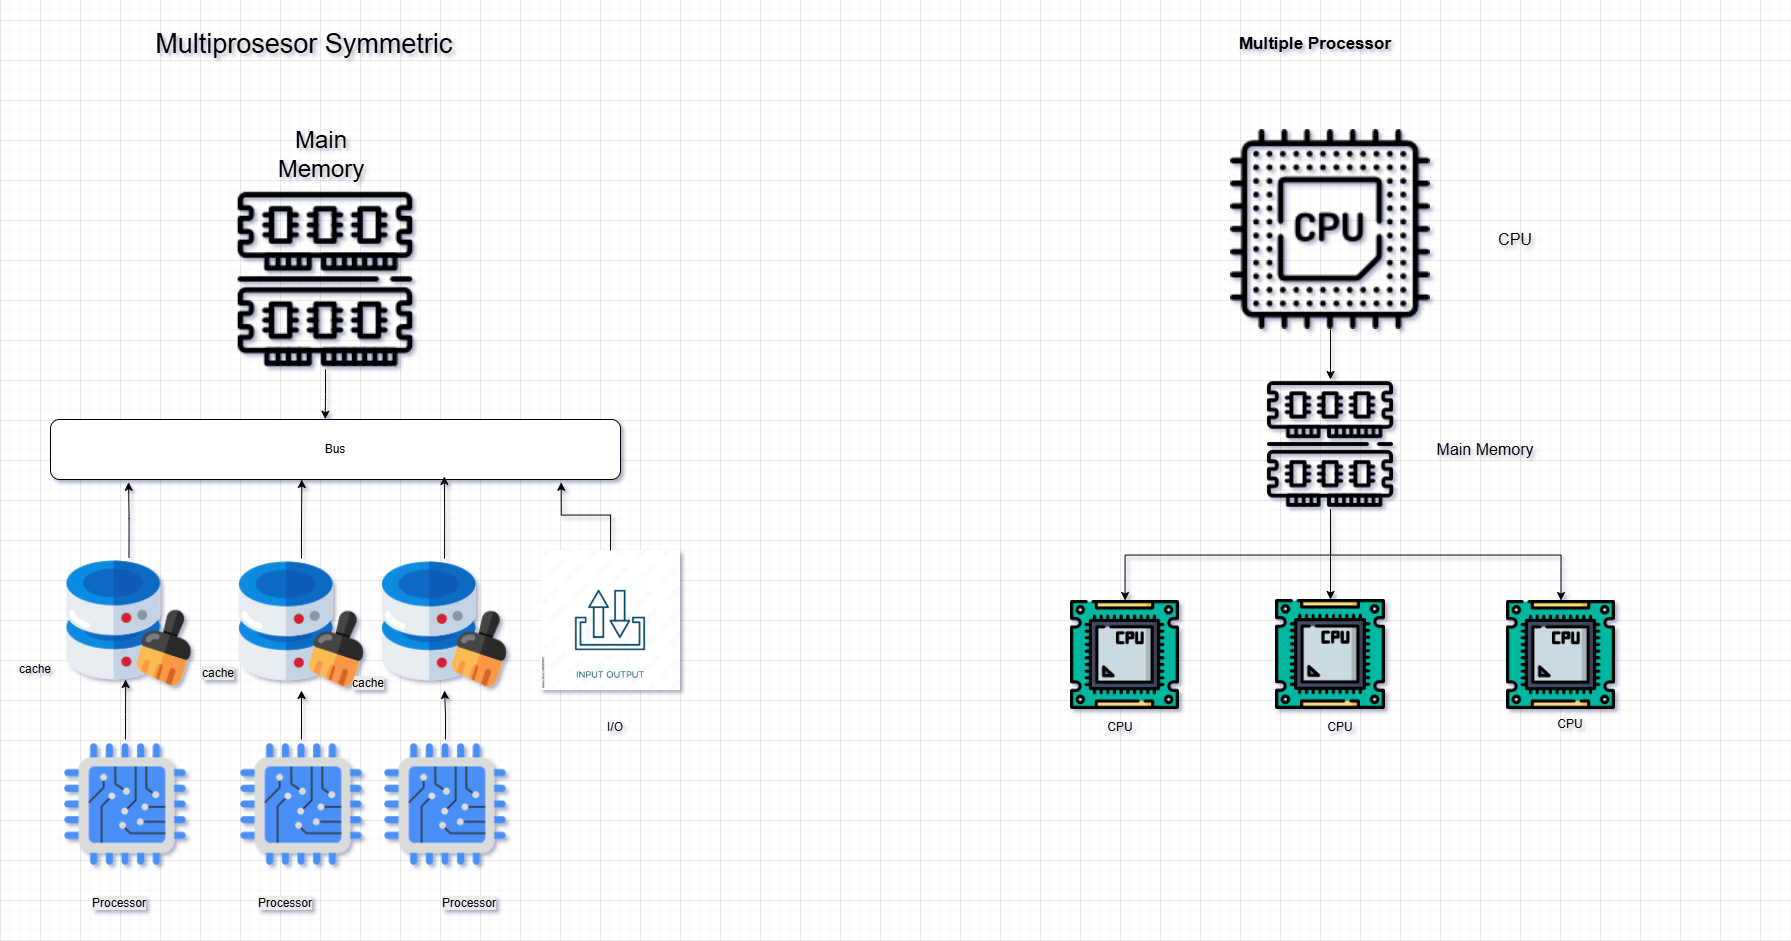

The diagram above was exported from draw.io. Its source (the exported page's mxGraphModel, read from the mxfile embedded in the PNG):
<mxGraphModel dx="5329" dy="4324" grid="1" gridSize="10" guides="1" tooltips="1" connect="1" arrows="1" fold="1" page="1" pageScale="1" pageWidth="1200" pageHeight="1600" math="0" shadow="0">
  <root>
    <mxCell id="0" />
    <mxCell id="1" parent="0" />
    <mxCell id="CNmx0pbgEwlU0NE3-MJE-1" value="" style="shape=image;verticalLabelPosition=bottom;labelBackgroundColor=default;verticalAlign=top;aspect=fixed;imageAspect=0;image=https://cdn-icons-png.flaticon.com/128/10224/10224836.png;" vertex="1" parent="1">
      <mxGeometry x="-3125" y="-2830" width="180" height="180" as="geometry" />
    </mxCell>
    <mxCell id="CNmx0pbgEwlU0NE3-MJE-2" value="&lt;font style=&quot;font-size: 24px;&quot;&gt;Main&lt;/font&gt;&lt;div&gt;&lt;font style=&quot;font-size: 24px;&quot;&gt;Memory&lt;/font&gt;&lt;/div&gt;" style="text;html=1;align=center;verticalAlign=middle;whiteSpace=wrap;rounded=0;" vertex="1" parent="1">
      <mxGeometry x="-3104" y="-2890" width="130" height="50" as="geometry" />
    </mxCell>
    <mxCell id="CNmx0pbgEwlU0NE3-MJE-3" value="Bus" style="rounded=1;whiteSpace=wrap;html=1;" vertex="1" parent="1">
      <mxGeometry x="-3310" y="-2600" width="570" height="60" as="geometry" />
    </mxCell>
    <mxCell id="CNmx0pbgEwlU0NE3-MJE-5" value="" style="shape=image;verticalLabelPosition=bottom;labelBackgroundColor=default;verticalAlign=top;aspect=fixed;imageAspect=0;image=https://cdn-icons-png.flaticon.com/128/15496/15496371.png;" vertex="1" parent="1">
      <mxGeometry x="-3297.5" y="-2462" width="132" height="132" as="geometry" />
    </mxCell>
    <mxCell id="CNmx0pbgEwlU0NE3-MJE-10" value="" style="shape=image;verticalLabelPosition=bottom;labelBackgroundColor=default;verticalAlign=top;aspect=fixed;imageAspect=0;image=https://as2.ftcdn.net/v2/jpg/04/72/67/47/1000_F_472674757_xcvQ3eYvWrIAPUeNHwnyFHxEAMSlXXRo.jpg;" vertex="1" parent="1">
      <mxGeometry x="-2820" y="-2469" width="140" height="140" as="geometry" />
    </mxCell>
    <mxCell id="CNmx0pbgEwlU0NE3-MJE-11" value="" style="shape=image;verticalLabelPosition=bottom;labelBackgroundColor=default;verticalAlign=top;aspect=fixed;imageAspect=0;image=https://cdn-icons-png.flaticon.com/128/10256/10256306.png;" vertex="1" parent="1">
      <mxGeometry x="-3300" y="-2280" width="130" height="130" as="geometry" />
    </mxCell>
    <mxCell id="CNmx0pbgEwlU0NE3-MJE-59" style="edgeStyle=orthogonalEdgeStyle;rounded=0;orthogonalLoop=1;jettySize=auto;html=1;exitX=0.5;exitY=0;exitDx=0;exitDy=0;" edge="1" parent="1" source="CNmx0pbgEwlU0NE3-MJE-12" target="CNmx0pbgEwlU0NE3-MJE-44">
      <mxGeometry relative="1" as="geometry" />
    </mxCell>
    <mxCell id="CNmx0pbgEwlU0NE3-MJE-12" value="" style="shape=image;verticalLabelPosition=bottom;labelBackgroundColor=default;verticalAlign=top;aspect=fixed;imageAspect=0;image=https://cdn-icons-png.flaticon.com/128/10256/10256306.png;" vertex="1" parent="1">
      <mxGeometry x="-3124" y="-2280" width="130" height="130" as="geometry" />
    </mxCell>
    <mxCell id="CNmx0pbgEwlU0NE3-MJE-14" style="edgeStyle=orthogonalEdgeStyle;rounded=0;orthogonalLoop=1;jettySize=auto;html=1;entryX=0.482;entryY=-0.004;entryDx=0;entryDy=0;entryPerimeter=0;" edge="1" parent="1" source="CNmx0pbgEwlU0NE3-MJE-1" target="CNmx0pbgEwlU0NE3-MJE-3">
      <mxGeometry relative="1" as="geometry" />
    </mxCell>
    <mxCell id="CNmx0pbgEwlU0NE3-MJE-15" value="&lt;h3&gt;&lt;font style=&quot;font-size: 17px;&quot;&gt;Multiple Processor&lt;/font&gt;&lt;/h3&gt;" style="text;html=1;align=center;verticalAlign=middle;whiteSpace=wrap;rounded=0;" vertex="1" parent="1">
      <mxGeometry x="-2510" y="-2990" width="930" height="30" as="geometry" />
    </mxCell>
    <mxCell id="CNmx0pbgEwlU0NE3-MJE-16" style="edgeStyle=orthogonalEdgeStyle;rounded=0;orthogonalLoop=1;jettySize=auto;html=1;exitX=0.5;exitY=1;exitDx=0;exitDy=0;entryX=0.5;entryY=0;entryDx=0;entryDy=0;" edge="1" parent="1" source="CNmx0pbgEwlU0NE3-MJE-17" target="CNmx0pbgEwlU0NE3-MJE-21">
      <mxGeometry relative="1" as="geometry" />
    </mxCell>
    <mxCell id="CNmx0pbgEwlU0NE3-MJE-17" value="" style="shape=image;verticalLabelPosition=bottom;labelBackgroundColor=default;verticalAlign=top;aspect=fixed;imageAspect=0;image=https://cdn-icons-png.flaticon.com/128/689/689379.png;" vertex="1" parent="1">
      <mxGeometry x="-2130" y="-2890" width="200" height="200" as="geometry" />
    </mxCell>
    <mxCell id="CNmx0pbgEwlU0NE3-MJE-18" style="edgeStyle=orthogonalEdgeStyle;rounded=0;orthogonalLoop=1;jettySize=auto;html=1;exitX=0.5;exitY=1;exitDx=0;exitDy=0;entryX=0.5;entryY=0;entryDx=0;entryDy=0;" edge="1" parent="1" source="CNmx0pbgEwlU0NE3-MJE-21" target="CNmx0pbgEwlU0NE3-MJE-24">
      <mxGeometry relative="1" as="geometry" />
    </mxCell>
    <mxCell id="CNmx0pbgEwlU0NE3-MJE-19" style="edgeStyle=orthogonalEdgeStyle;rounded=0;orthogonalLoop=1;jettySize=auto;html=1;exitX=0.5;exitY=1;exitDx=0;exitDy=0;" edge="1" parent="1" source="CNmx0pbgEwlU0NE3-MJE-21" target="CNmx0pbgEwlU0NE3-MJE-22">
      <mxGeometry relative="1" as="geometry" />
    </mxCell>
    <mxCell id="CNmx0pbgEwlU0NE3-MJE-20" style="edgeStyle=orthogonalEdgeStyle;rounded=0;orthogonalLoop=1;jettySize=auto;html=1;exitX=0.5;exitY=1;exitDx=0;exitDy=0;entryX=0.5;entryY=0;entryDx=0;entryDy=0;" edge="1" parent="1" source="CNmx0pbgEwlU0NE3-MJE-21" target="CNmx0pbgEwlU0NE3-MJE-23">
      <mxGeometry relative="1" as="geometry" />
    </mxCell>
    <mxCell id="CNmx0pbgEwlU0NE3-MJE-21" value="" style="shape=image;verticalLabelPosition=bottom;labelBackgroundColor=default;verticalAlign=top;aspect=fixed;imageAspect=0;image=https://cdn-icons-png.flaticon.com/128/10224/10224836.png;" vertex="1" parent="1">
      <mxGeometry x="-2095" y="-2640" width="130" height="130" as="geometry" />
    </mxCell>
    <mxCell id="CNmx0pbgEwlU0NE3-MJE-22" value="" style="shape=image;verticalLabelPosition=bottom;labelBackgroundColor=default;verticalAlign=top;aspect=fixed;imageAspect=0;image=https://cdn-icons-png.flaticon.com/128/984/984442.png;" vertex="1" parent="1">
      <mxGeometry x="-2290" y="-2419" width="109" height="109" as="geometry" />
    </mxCell>
    <mxCell id="CNmx0pbgEwlU0NE3-MJE-23" value="" style="shape=image;verticalLabelPosition=bottom;labelBackgroundColor=default;verticalAlign=top;aspect=fixed;imageAspect=0;image=https://cdn-icons-png.flaticon.com/128/984/984442.png;" vertex="1" parent="1">
      <mxGeometry x="-1854" y="-2419" width="109" height="109" as="geometry" />
    </mxCell>
    <mxCell id="CNmx0pbgEwlU0NE3-MJE-24" value="" style="shape=image;verticalLabelPosition=bottom;labelBackgroundColor=default;verticalAlign=top;aspect=fixed;imageAspect=0;image=https://cdn-icons-png.flaticon.com/128/984/984442.png;" vertex="1" parent="1">
      <mxGeometry x="-2085" y="-2420" width="110" height="110" as="geometry" />
    </mxCell>
    <mxCell id="CNmx0pbgEwlU0NE3-MJE-29" value="cache" style="text;html=1;align=center;verticalAlign=middle;whiteSpace=wrap;rounded=0;" vertex="1" parent="1">
      <mxGeometry x="-3360" y="-2370" width="70" height="40" as="geometry" />
    </mxCell>
    <mxCell id="CNmx0pbgEwlU0NE3-MJE-30" value="&lt;span style=&quot;color: rgb(0, 0, 0); font-family: Helvetica; font-size: 12px; font-style: normal; font-variant-ligatures: normal; font-variant-caps: normal; font-weight: 400; letter-spacing: normal; orphans: 2; text-align: center; text-indent: 0px; text-transform: none; widows: 2; word-spacing: 0px; -webkit-text-stroke-width: 0px; white-space: normal; background-color: rgb(236, 236, 236); text-decoration-thickness: initial; text-decoration-style: initial; text-decoration-color: initial; display: inline !important; float: none;&quot;&gt;cache&lt;/span&gt;" style="text;whiteSpace=wrap;html=1;" vertex="1" parent="1">
      <mxGeometry x="-3160" y="-2360" width="100" height="50" as="geometry" />
    </mxCell>
    <mxCell id="CNmx0pbgEwlU0NE3-MJE-31" value="&lt;span style=&quot;color: rgb(0, 0, 0); font-family: Helvetica; font-size: 12px; font-style: normal; font-variant-ligatures: normal; font-variant-caps: normal; font-weight: 400; letter-spacing: normal; orphans: 2; text-align: center; text-indent: 0px; text-transform: none; widows: 2; word-spacing: 0px; -webkit-text-stroke-width: 0px; white-space: normal; background-color: rgb(236, 236, 236); text-decoration-thickness: initial; text-decoration-style: initial; text-decoration-color: initial; display: inline !important; float: none;&quot;&gt;cache&lt;/span&gt;" style="text;whiteSpace=wrap;html=1;" vertex="1" parent="1">
      <mxGeometry x="-3010" y="-2350" width="110" height="60" as="geometry" />
    </mxCell>
    <mxCell id="CNmx0pbgEwlU0NE3-MJE-33" value="&lt;span style=&quot;color: rgb(0, 0, 0); font-family: Helvetica; font-size: 12px; font-style: normal; font-variant-ligatures: normal; font-variant-caps: normal; font-weight: 400; letter-spacing: normal; orphans: 2; text-align: center; text-indent: 0px; text-transform: none; widows: 2; word-spacing: 0px; -webkit-text-stroke-width: 0px; white-space: normal; background-color: rgb(236, 236, 236); text-decoration-thickness: initial; text-decoration-style: initial; text-decoration-color: initial; display: inline !important; float: none;&quot;&gt;Processor&lt;/span&gt;" style="text;whiteSpace=wrap;html=1;" vertex="1" parent="1">
      <mxGeometry x="-2920" y="-2130" width="90" height="40" as="geometry" />
    </mxCell>
    <mxCell id="CNmx0pbgEwlU0NE3-MJE-34" value="&lt;span style=&quot;color: rgb(0, 0, 0); font-family: Helvetica; font-size: 12px; font-style: normal; font-variant-ligatures: normal; font-variant-caps: normal; font-weight: 400; letter-spacing: normal; orphans: 2; text-align: center; text-indent: 0px; text-transform: none; widows: 2; word-spacing: 0px; -webkit-text-stroke-width: 0px; white-space: normal; background-color: rgb(236, 236, 236); text-decoration-thickness: initial; text-decoration-style: initial; text-decoration-color: initial; display: inline !important; float: none;&quot;&gt;Processor&lt;/span&gt;" style="text;whiteSpace=wrap;html=1;" vertex="1" parent="1">
      <mxGeometry x="-3104" y="-2130" width="90" height="40" as="geometry" />
    </mxCell>
    <mxCell id="CNmx0pbgEwlU0NE3-MJE-35" value="&lt;font style=&quot;font-size: 16px;&quot;&gt;Main Memory&lt;/font&gt;" style="text;html=1;align=center;verticalAlign=middle;whiteSpace=wrap;rounded=0;" vertex="1" parent="1">
      <mxGeometry x="-1930" y="-2590" width="110" height="40" as="geometry" />
    </mxCell>
    <mxCell id="CNmx0pbgEwlU0NE3-MJE-36" value="&lt;font style=&quot;font-size: 16px;&quot;&gt;CPU&lt;/font&gt;" style="text;html=1;align=center;verticalAlign=middle;whiteSpace=wrap;rounded=0;" vertex="1" parent="1">
      <mxGeometry x="-1900" y="-2810" width="110" height="60" as="geometry" />
    </mxCell>
    <mxCell id="CNmx0pbgEwlU0NE3-MJE-37" value="CPU" style="text;html=1;align=center;verticalAlign=middle;whiteSpace=wrap;rounded=0;" vertex="1" parent="1">
      <mxGeometry x="-1820" y="-2310" width="60" height="30" as="geometry" />
    </mxCell>
    <mxCell id="CNmx0pbgEwlU0NE3-MJE-38" value="CPU" style="text;html=1;align=center;verticalAlign=middle;whiteSpace=wrap;rounded=0;" vertex="1" parent="1">
      <mxGeometry x="-2050" y="-2307" width="60" height="30" as="geometry" />
    </mxCell>
    <mxCell id="CNmx0pbgEwlU0NE3-MJE-39" value="CPU" style="text;html=1;align=center;verticalAlign=middle;whiteSpace=wrap;rounded=0;" vertex="1" parent="1">
      <mxGeometry x="-2270.5" y="-2307" width="60" height="30" as="geometry" />
    </mxCell>
    <mxCell id="CNmx0pbgEwlU0NE3-MJE-40" value="I/O" style="text;html=1;align=center;verticalAlign=middle;whiteSpace=wrap;rounded=0;" vertex="1" parent="1">
      <mxGeometry x="-2790" y="-2320" width="90" height="56" as="geometry" />
    </mxCell>
    <mxCell id="CNmx0pbgEwlU0NE3-MJE-41" value="&lt;font style=&quot;font-size: 27px;&quot;&gt;&amp;nbsp;Multiprosesor Symmetric&lt;/font&gt;" style="text;html=1;align=center;verticalAlign=middle;whiteSpace=wrap;rounded=0;" vertex="1" parent="1">
      <mxGeometry x="-3330" y="-3020" width="540" height="90" as="geometry" />
    </mxCell>
    <mxCell id="CNmx0pbgEwlU0NE3-MJE-43" value="" style="shape=image;verticalLabelPosition=bottom;labelBackgroundColor=default;verticalAlign=top;aspect=fixed;imageAspect=0;image=https://cdn-icons-png.flaticon.com/128/15496/15496371.png;" vertex="1" parent="1">
      <mxGeometry x="-2982" y="-2461" width="132" height="132" as="geometry" />
    </mxCell>
    <mxCell id="CNmx0pbgEwlU0NE3-MJE-44" value="" style="shape=image;verticalLabelPosition=bottom;labelBackgroundColor=default;verticalAlign=top;aspect=fixed;imageAspect=0;image=https://cdn-icons-png.flaticon.com/128/15496/15496371.png;" vertex="1" parent="1">
      <mxGeometry x="-3125" y="-2461" width="132" height="132" as="geometry" />
    </mxCell>
    <mxCell id="CNmx0pbgEwlU0NE3-MJE-56" style="edgeStyle=orthogonalEdgeStyle;rounded=0;orthogonalLoop=1;jettySize=auto;html=1;exitX=0.5;exitY=0;exitDx=0;exitDy=0;" edge="1" parent="1" source="CNmx0pbgEwlU0NE3-MJE-47" target="CNmx0pbgEwlU0NE3-MJE-43">
      <mxGeometry relative="1" as="geometry" />
    </mxCell>
    <mxCell id="CNmx0pbgEwlU0NE3-MJE-47" value="" style="shape=image;verticalLabelPosition=bottom;labelBackgroundColor=default;verticalAlign=top;aspect=fixed;imageAspect=0;image=https://cdn-icons-png.flaticon.com/128/10256/10256306.png;" vertex="1" parent="1">
      <mxGeometry x="-2980" y="-2280" width="130" height="130" as="geometry" />
    </mxCell>
    <mxCell id="CNmx0pbgEwlU0NE3-MJE-48" value="&lt;span style=&quot;color: rgb(0, 0, 0); font-family: Helvetica; font-size: 12px; font-style: normal; font-variant-ligatures: normal; font-variant-caps: normal; font-weight: 400; letter-spacing: normal; orphans: 2; text-align: center; text-indent: 0px; text-transform: none; widows: 2; word-spacing: 0px; -webkit-text-stroke-width: 0px; white-space: normal; background-color: rgb(236, 236, 236); text-decoration-thickness: initial; text-decoration-style: initial; text-decoration-color: initial; display: inline !important; float: none;&quot;&gt;Processor&lt;/span&gt;" style="text;whiteSpace=wrap;html=1;" vertex="1" parent="1">
      <mxGeometry x="-3270" y="-2130" width="90" height="40" as="geometry" />
    </mxCell>
    <mxCell id="CNmx0pbgEwlU0NE3-MJE-49" style="edgeStyle=orthogonalEdgeStyle;rounded=0;orthogonalLoop=1;jettySize=auto;html=1;exitX=0.5;exitY=0;exitDx=0;exitDy=0;entryX=0.137;entryY=1.046;entryDx=0;entryDy=0;entryPerimeter=0;" edge="1" parent="1" source="CNmx0pbgEwlU0NE3-MJE-5" target="CNmx0pbgEwlU0NE3-MJE-3">
      <mxGeometry relative="1" as="geometry" />
    </mxCell>
    <mxCell id="CNmx0pbgEwlU0NE3-MJE-50" style="edgeStyle=orthogonalEdgeStyle;rounded=0;orthogonalLoop=1;jettySize=auto;html=1;exitX=0.5;exitY=0;exitDx=0;exitDy=0;entryX=0.441;entryY=1;entryDx=0;entryDy=0;entryPerimeter=0;" edge="1" parent="1" source="CNmx0pbgEwlU0NE3-MJE-44" target="CNmx0pbgEwlU0NE3-MJE-3">
      <mxGeometry relative="1" as="geometry" />
    </mxCell>
    <mxCell id="CNmx0pbgEwlU0NE3-MJE-52" style="edgeStyle=orthogonalEdgeStyle;rounded=0;orthogonalLoop=1;jettySize=auto;html=1;exitX=0.5;exitY=0;exitDx=0;exitDy=0;entryX=0.691;entryY=0.948;entryDx=0;entryDy=0;entryPerimeter=0;" edge="1" parent="1" source="CNmx0pbgEwlU0NE3-MJE-43" target="CNmx0pbgEwlU0NE3-MJE-3">
      <mxGeometry relative="1" as="geometry" />
    </mxCell>
    <mxCell id="CNmx0pbgEwlU0NE3-MJE-53" style="edgeStyle=orthogonalEdgeStyle;rounded=0;orthogonalLoop=1;jettySize=auto;html=1;exitX=0.5;exitY=0;exitDx=0;exitDy=0;entryX=0.896;entryY=1.046;entryDx=0;entryDy=0;entryPerimeter=0;" edge="1" parent="1" source="CNmx0pbgEwlU0NE3-MJE-10" target="CNmx0pbgEwlU0NE3-MJE-3">
      <mxGeometry relative="1" as="geometry" />
    </mxCell>
    <mxCell id="CNmx0pbgEwlU0NE3-MJE-58" style="edgeStyle=orthogonalEdgeStyle;rounded=0;orthogonalLoop=1;jettySize=auto;html=1;exitX=0.5;exitY=0;exitDx=0;exitDy=0;entryX=0.475;entryY=0.924;entryDx=0;entryDy=0;entryPerimeter=0;" edge="1" parent="1" source="CNmx0pbgEwlU0NE3-MJE-11" target="CNmx0pbgEwlU0NE3-MJE-5">
      <mxGeometry relative="1" as="geometry" />
    </mxCell>
  </root>
</mxGraphModel>